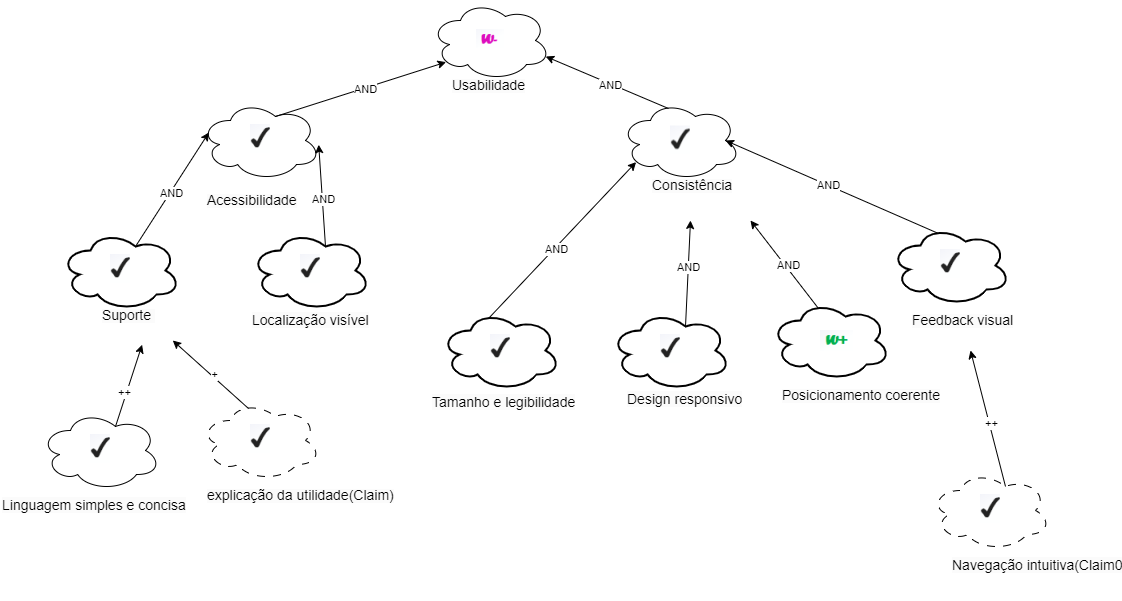

The diagram above was exported from draw.io. Its source (the exported page's mxGraphModel, read from the mxfile embedded in the PNG):
<mxGraphModel dx="1244" dy="538" grid="1" gridSize="10" guides="1" tooltips="1" connect="1" arrows="1" fold="1" page="1" pageScale="1" pageWidth="827" pageHeight="1169" math="0" shadow="0">
  <root>
    <mxCell id="0" />
    <mxCell id="1" parent="0" />
    <mxCell id="QmApgepNix_P5jiGSUBv-8" value="&lt;img alt=&quot;&quot; src=&quot;data:image/png,(base64 omitted: 1048 chars)&quot;&gt;" style="ellipse;shape=cloud;whiteSpace=wrap;html=1;strokeColor=#000000;shadow=0;" vertex="1" parent="1">
      <mxGeometry x="520" y="420" width="120" height="80" as="geometry" />
    </mxCell>
    <mxCell id="QmApgepNix_P5jiGSUBv-9" value="" style="ellipse;shape=cloud;whiteSpace=wrap;html=1;strokeColor=#000000;shadow=0;" vertex="1" parent="1">
      <mxGeometry x="940" y="420" width="120" height="80" as="geometry" />
    </mxCell>
    <mxCell id="QmApgepNix_P5jiGSUBv-10" value="&lt;img alt=&quot;&quot; src=&quot;data:image/png,(base64 omitted: 928 chars)&quot;&gt;" style="ellipse;shape=cloud;whiteSpace=wrap;html=1;strokeColor=#000000;shadow=0;" vertex="1" parent="1">
      <mxGeometry x="750" y="320" width="120" height="80" as="geometry" />
    </mxCell>
    <mxCell id="QmApgepNix_P5jiGSUBv-16" value="&lt;img alt=&quot;&quot; src=&quot;data:image/png,(base64 omitted: 1048 chars)&quot;&gt;" style="ellipse;shape=cloud;whiteSpace=wrap;html=1;dashed=1;dashPattern=8 8;" vertex="1" parent="1">
      <mxGeometry x="1250" y="790" width="120" height="80" as="geometry" />
    </mxCell>
    <mxCell id="QmApgepNix_P5jiGSUBv-17" value="&lt;img alt=&quot;&quot; src=&quot;data:image/png,(base64 omitted: 1048 chars)&quot;&gt;" style="ellipse;shape=cloud;whiteSpace=wrap;html=1;dashed=1;dashPattern=8 8;" vertex="1" parent="1">
      <mxGeometry x="520" y="720" width="120" height="80" as="geometry" />
    </mxCell>
    <mxCell id="QmApgepNix_P5jiGSUBv-18" value="&lt;img alt=&quot;&quot; src=&quot;data:image/png,(base64 omitted: 1048 chars)&quot;&gt;" style="ellipse;shape=cloud;whiteSpace=wrap;html=1;strokeWidth=2;" vertex="1" parent="1">
      <mxGeometry x="930" y="630" width="120" height="80" as="geometry" />
    </mxCell>
    <mxCell id="QmApgepNix_P5jiGSUBv-20" value="&lt;img alt=&quot;&quot; src=&quot;data:image/png,(base64 omitted: 1048 chars)&quot;&gt;" style="ellipse;shape=cloud;whiteSpace=wrap;html=1;strokeWidth=2;" vertex="1" parent="1">
      <mxGeometry x="380" y="550" width="120" height="80" as="geometry" />
    </mxCell>
    <mxCell id="QmApgepNix_P5jiGSUBv-21" value="&lt;img alt=&quot;&quot; src=&quot;data:image/png,(base64 omitted: 1048 chars)&quot;&gt;" style="ellipse;shape=cloud;whiteSpace=wrap;html=1;strokeWidth=2;" vertex="1" parent="1">
      <mxGeometry x="570" y="550" width="120" height="80" as="geometry" />
    </mxCell>
    <mxCell id="QmApgepNix_P5jiGSUBv-36" value="" style="ellipse;shape=cloud;whiteSpace=wrap;html=1;strokeWidth=2;" vertex="1" parent="1">
      <mxGeometry x="1090" y="620" width="120" height="80" as="geometry" />
    </mxCell>
    <mxCell id="QmApgepNix_P5jiGSUBv-37" value="&lt;img alt=&quot;&quot; src=&quot;data:image/png,(base64 omitted: 1048 chars)&quot;&gt;" style="ellipse;shape=cloud;whiteSpace=wrap;html=1;strokeWidth=2;" vertex="1" parent="1">
      <mxGeometry x="760" y="630" width="120" height="80" as="geometry" />
    </mxCell>
    <mxCell id="QmApgepNix_P5jiGSUBv-44" value="" style="endArrow=classic;html=1;rounded=0;exitX=0.625;exitY=0.2;exitDx=0;exitDy=0;exitPerimeter=0;entryX=0.07;entryY=0.4;entryDx=0;entryDy=0;entryPerimeter=0;" edge="1" parent="1" source="QmApgepNix_P5jiGSUBv-20" target="QmApgepNix_P5jiGSUBv-8">
      <mxGeometry width="50" height="50" relative="1" as="geometry">
        <mxPoint x="580" y="700" as="sourcePoint" />
        <mxPoint x="630" y="650" as="targetPoint" />
      </mxGeometry>
    </mxCell>
    <mxCell id="QmApgepNix_P5jiGSUBv-60" value="AND" style="edgeLabel;html=1;align=center;verticalAlign=middle;resizable=0;points=[];" vertex="1" connectable="0" parent="QmApgepNix_P5jiGSUBv-44">
      <mxGeometry x="-0.0428" y="-1" relative="1" as="geometry">
        <mxPoint as="offset" />
      </mxGeometry>
    </mxCell>
    <mxCell id="QmApgepNix_P5jiGSUBv-46" value="" style="endArrow=classic;html=1;rounded=0;exitX=0.625;exitY=0.2;exitDx=0;exitDy=0;exitPerimeter=0;entryX=0.985;entryY=0.553;entryDx=0;entryDy=0;entryPerimeter=0;" edge="1" parent="1" source="QmApgepNix_P5jiGSUBv-21" target="QmApgepNix_P5jiGSUBv-8">
      <mxGeometry width="50" height="50" relative="1" as="geometry">
        <mxPoint x="475" y="586" as="sourcePoint" />
        <mxPoint x="577" y="504" as="targetPoint" />
      </mxGeometry>
    </mxCell>
    <mxCell id="QmApgepNix_P5jiGSUBv-61" value="AND" style="edgeLabel;html=1;align=center;verticalAlign=middle;resizable=0;points=[];" vertex="1" connectable="0" parent="QmApgepNix_P5jiGSUBv-46">
      <mxGeometry x="-0.0695" y="-1" relative="1" as="geometry">
        <mxPoint as="offset" />
      </mxGeometry>
    </mxCell>
    <mxCell id="QmApgepNix_P5jiGSUBv-47" value="&lt;img alt=&quot;&quot; src=&quot;data:image/png,(base64 omitted: 1048 chars)&quot;&gt;" style="ellipse;shape=cloud;whiteSpace=wrap;html=1;strokeWidth=2;" vertex="1" parent="1">
      <mxGeometry x="1210" y="545" width="120" height="80" as="geometry" />
    </mxCell>
    <mxCell id="QmApgepNix_P5jiGSUBv-48" value="" style="endArrow=classic;html=1;rounded=0;exitX=0.625;exitY=0.2;exitDx=0;exitDy=0;exitPerimeter=0;entryX=0.13;entryY=0.77;entryDx=0;entryDy=0;entryPerimeter=0;" edge="1" parent="1" source="QmApgepNix_P5jiGSUBv-8" target="QmApgepNix_P5jiGSUBv-10">
      <mxGeometry width="50" height="50" relative="1" as="geometry">
        <mxPoint x="580" y="700" as="sourcePoint" />
        <mxPoint x="630" y="650" as="targetPoint" />
      </mxGeometry>
    </mxCell>
    <mxCell id="QmApgepNix_P5jiGSUBv-59" value="AND" style="edgeLabel;html=1;align=center;verticalAlign=middle;resizable=0;points=[];" vertex="1" connectable="0" parent="QmApgepNix_P5jiGSUBv-48">
      <mxGeometry x="0.0457" y="-1" relative="1" as="geometry">
        <mxPoint as="offset" />
      </mxGeometry>
    </mxCell>
    <mxCell id="QmApgepNix_P5jiGSUBv-50" value="" style="endArrow=classic;html=1;rounded=0;exitX=0.4;exitY=0.1;exitDx=0;exitDy=0;exitPerimeter=0;entryX=0.13;entryY=0.77;entryDx=0;entryDy=0;entryPerimeter=0;" edge="1" parent="1" source="QmApgepNix_P5jiGSUBv-37" target="QmApgepNix_P5jiGSUBv-9">
      <mxGeometry width="50" height="50" relative="1" as="geometry">
        <mxPoint x="827" y="522" as="sourcePoint" />
        <mxPoint x="728" y="430" as="targetPoint" />
      </mxGeometry>
    </mxCell>
    <mxCell id="QmApgepNix_P5jiGSUBv-63" value="AND" style="edgeLabel;html=1;align=center;verticalAlign=middle;resizable=0;points=[];" vertex="1" connectable="0" parent="QmApgepNix_P5jiGSUBv-50">
      <mxGeometry x="-0.0994" y="-1" relative="1" as="geometry">
        <mxPoint as="offset" />
      </mxGeometry>
    </mxCell>
    <mxCell id="QmApgepNix_P5jiGSUBv-51" value="" style="endArrow=classic;html=1;rounded=0;exitX=0.4;exitY=0.1;exitDx=0;exitDy=0;exitPerimeter=0;entryX=0.96;entryY=0.7;entryDx=0;entryDy=0;entryPerimeter=0;" edge="1" parent="1" source="QmApgepNix_P5jiGSUBv-9" target="QmApgepNix_P5jiGSUBv-10">
      <mxGeometry width="50" height="50" relative="1" as="geometry">
        <mxPoint x="979" y="432" as="sourcePoint" />
        <mxPoint x="880" y="340" as="targetPoint" />
      </mxGeometry>
    </mxCell>
    <mxCell id="QmApgepNix_P5jiGSUBv-62" value="AND" style="edgeLabel;html=1;align=center;verticalAlign=middle;resizable=0;points=[];" vertex="1" connectable="0" parent="QmApgepNix_P5jiGSUBv-51">
      <mxGeometry x="-0.0461" y="1" relative="1" as="geometry">
        <mxPoint as="offset" />
      </mxGeometry>
    </mxCell>
    <mxCell id="QmApgepNix_P5jiGSUBv-53" value="" style="endArrow=classic;html=1;rounded=0;exitX=0.625;exitY=0.2;exitDx=0;exitDy=0;exitPerimeter=0;" edge="1" parent="1" source="QmApgepNix_P5jiGSUBv-18">
      <mxGeometry width="50" height="50" relative="1" as="geometry">
        <mxPoint x="990" y="566" as="sourcePoint" />
        <mxPoint x="1010" y="540" as="targetPoint" />
      </mxGeometry>
    </mxCell>
    <mxCell id="QmApgepNix_P5jiGSUBv-64" value="AND" style="edgeLabel;html=1;align=center;verticalAlign=middle;resizable=0;points=[];" vertex="1" connectable="0" parent="QmApgepNix_P5jiGSUBv-53">
      <mxGeometry x="0.1229" relative="1" as="geometry">
        <mxPoint as="offset" />
      </mxGeometry>
    </mxCell>
    <mxCell id="QmApgepNix_P5jiGSUBv-54" value="" style="endArrow=classic;html=1;rounded=0;exitX=0.4;exitY=0.1;exitDx=0;exitDy=0;exitPerimeter=0;" edge="1" parent="1" source="QmApgepNix_P5jiGSUBv-36">
      <mxGeometry width="50" height="50" relative="1" as="geometry">
        <mxPoint x="1122" y="566" as="sourcePoint" />
        <mxPoint x="1070" y="540" as="targetPoint" />
      </mxGeometry>
    </mxCell>
    <mxCell id="QmApgepNix_P5jiGSUBv-65" value="AND" style="edgeLabel;html=1;align=center;verticalAlign=middle;resizable=0;points=[];" vertex="1" connectable="0" parent="QmApgepNix_P5jiGSUBv-54">
      <mxGeometry x="-0.0422" y="-3" relative="1" as="geometry">
        <mxPoint as="offset" />
      </mxGeometry>
    </mxCell>
    <mxCell id="QmApgepNix_P5jiGSUBv-55" value="" style="endArrow=classic;html=1;rounded=0;exitX=0.4;exitY=0.1;exitDx=0;exitDy=0;exitPerimeter=0;entryX=0.875;entryY=0.5;entryDx=0;entryDy=0;entryPerimeter=0;" edge="1" parent="1" source="QmApgepNix_P5jiGSUBv-47" target="QmApgepNix_P5jiGSUBv-9">
      <mxGeometry width="50" height="50" relative="1" as="geometry">
        <mxPoint x="1150" y="545" as="sourcePoint" />
        <mxPoint x="1248" y="479" as="targetPoint" />
      </mxGeometry>
    </mxCell>
    <mxCell id="QmApgepNix_P5jiGSUBv-66" value="AND" style="edgeLabel;html=1;align=center;verticalAlign=middle;resizable=0;points=[];" vertex="1" connectable="0" parent="QmApgepNix_P5jiGSUBv-55">
      <mxGeometry x="0.0363" y="-1" relative="1" as="geometry">
        <mxPoint x="-1" as="offset" />
      </mxGeometry>
    </mxCell>
    <mxCell id="QmApgepNix_P5jiGSUBv-56" value="" style="endArrow=classic;html=1;rounded=0;exitX=0.625;exitY=0.2;exitDx=0;exitDy=0;exitPerimeter=0;" edge="1" parent="1" source="QmApgepNix_P5jiGSUBv-16">
      <mxGeometry width="50" height="50" relative="1" as="geometry">
        <mxPoint x="1250" y="726" as="sourcePoint" />
        <mxPoint x="1290" y="670" as="targetPoint" />
      </mxGeometry>
    </mxCell>
    <mxCell id="QmApgepNix_P5jiGSUBv-67" value="++" style="edgeLabel;html=1;align=center;verticalAlign=middle;resizable=0;points=[];" vertex="1" connectable="0" parent="QmApgepNix_P5jiGSUBv-56">
      <mxGeometry x="-0.0586" y="-2" relative="1" as="geometry">
        <mxPoint as="offset" />
      </mxGeometry>
    </mxCell>
    <mxCell id="QmApgepNix_P5jiGSUBv-57" value="" style="endArrow=classic;html=1;rounded=0;exitX=0.625;exitY=0.2;exitDx=0;exitDy=0;exitPerimeter=0;entryX=0.416;entryY=1.106;entryDx=0;entryDy=0;entryPerimeter=0;" edge="1" parent="1" source="QmApgepNix_P5jiGSUBv-73" target="QmApgepNix_P5jiGSUBv-80">
      <mxGeometry width="50" height="50" relative="1" as="geometry">
        <mxPoint x="445" y="706.0000000000002" as="sourcePoint" />
        <mxPoint x="558" y="650" as="targetPoint" />
      </mxGeometry>
    </mxCell>
    <mxCell id="QmApgepNix_P5jiGSUBv-74" value="++" style="edgeLabel;html=1;align=center;verticalAlign=middle;resizable=0;points=[];" vertex="1" connectable="0" parent="QmApgepNix_P5jiGSUBv-57">
      <mxGeometry x="-0.1786" y="3" relative="1" as="geometry">
        <mxPoint as="offset" />
      </mxGeometry>
    </mxCell>
    <mxCell id="QmApgepNix_P5jiGSUBv-58" value="" style="endArrow=classic;html=1;rounded=0;exitX=0.4;exitY=0.1;exitDx=0;exitDy=0;exitPerimeter=0;" edge="1" parent="1" source="QmApgepNix_P5jiGSUBv-17" target="QmApgepNix_P5jiGSUBv-80">
      <mxGeometry width="50" height="50" relative="1" as="geometry">
        <mxPoint x="480" y="810" as="sourcePoint" />
        <mxPoint x="500" y="660" as="targetPoint" />
      </mxGeometry>
    </mxCell>
    <mxCell id="QmApgepNix_P5jiGSUBv-71" value="+" style="edgeLabel;html=1;align=center;verticalAlign=middle;resizable=0;points=[];" vertex="1" connectable="0" parent="QmApgepNix_P5jiGSUBv-58">
      <mxGeometry x="-0.0344" y="-2" relative="1" as="geometry">
        <mxPoint as="offset" />
      </mxGeometry>
    </mxCell>
    <mxCell id="QmApgepNix_P5jiGSUBv-73" value="&lt;img alt=&quot;&quot; src=&quot;data:image/png,(base64 omitted: 1048 chars)&quot;&gt;" style="ellipse;shape=cloud;whiteSpace=wrap;html=1;strokeColor=#000000;shadow=0;" vertex="1" parent="1">
      <mxGeometry x="360" y="730" width="120" height="80" as="geometry" />
    </mxCell>
    <mxCell id="QmApgepNix_P5jiGSUBv-78" value="&lt;span style=&quot;color: rgb(0, 0, 0); font-family: Helvetica; font-style: normal; font-variant-ligatures: normal; font-variant-caps: normal; font-weight: 400; letter-spacing: normal; orphans: 2; text-align: center; text-indent: 0px; text-transform: none; widows: 2; word-spacing: 0px; -webkit-text-stroke-width: 0px; background-color: rgb(251, 251, 251); text-decoration-thickness: initial; text-decoration-style: initial; text-decoration-color: initial; float: none; display: inline !important;&quot;&gt;&lt;font style=&quot;font-size: 14px;&quot;&gt;explicação da utilidade(Claim)&lt;/font&gt;&lt;/span&gt;" style="text;whiteSpace=wrap;html=1;" vertex="1" parent="1">
      <mxGeometry x="525" y="800" width="200" height="40" as="geometry" />
    </mxCell>
    <mxCell id="QmApgepNix_P5jiGSUBv-79" value="&lt;font style=&quot;font-size: 14px;&quot;&gt;&lt;span style=&quot;color: rgb(0, 0, 0); font-family: Helvetica; font-style: normal; font-variant-ligatures: normal; font-variant-caps: normal; font-weight: 400; letter-spacing: normal; orphans: 2; text-align: center; text-indent: 0px; text-transform: none; widows: 2; word-spacing: 0px; -webkit-text-stroke-width: 0px; background-color: rgb(251, 251, 251); text-decoration-thickness: initial; text-decoration-style: initial; text-decoration-color: initial; float: none; display: inline !important;&quot;&gt;Linguagem&amp;nbsp;&lt;/span&gt;&lt;span style=&quot;color: rgb(0, 0, 0); font-family: Helvetica; font-style: normal; font-variant-ligatures: normal; font-variant-caps: normal; font-weight: 400; letter-spacing: normal; orphans: 2; text-align: center; text-indent: 0px; text-transform: none; widows: 2; word-spacing: 0px; -webkit-text-stroke-width: 0px; background-color: rgb(251, 251, 251); text-decoration-thickness: initial; text-decoration-style: initial; text-decoration-color: initial; float: none; display: inline !important;&quot;&gt;simples&amp;nbsp;&lt;/span&gt;&lt;span style=&quot;color: rgb(0, 0, 0); font-family: Helvetica; font-style: normal; font-variant-ligatures: normal; font-variant-caps: normal; font-weight: 400; letter-spacing: normal; orphans: 2; text-align: center; text-indent: 0px; text-transform: none; widows: 2; word-spacing: 0px; -webkit-text-stroke-width: 0px; background-color: rgb(251, 251, 251); text-decoration-thickness: initial; text-decoration-style: initial; text-decoration-color: initial; float: none; display: inline !important;&quot;&gt;e&amp;nbsp;concisa&lt;/span&gt;&lt;/font&gt;" style="text;whiteSpace=wrap;html=1;" vertex="1" parent="1">
      <mxGeometry x="320" y="810" width="200" height="40" as="geometry" />
    </mxCell>
    <mxCell id="QmApgepNix_P5jiGSUBv-80" value="&lt;span style=&quot;color: rgb(0, 0, 0); font-family: Helvetica; font-style: normal; font-variant-ligatures: normal; font-variant-caps: normal; font-weight: 400; letter-spacing: normal; orphans: 2; text-align: center; text-indent: 0px; text-transform: none; widows: 2; word-spacing: 0px; -webkit-text-stroke-width: 0px; background-color: rgb(251, 251, 251); text-decoration-thickness: initial; text-decoration-style: initial; text-decoration-color: initial; float: none; display: inline !important;&quot;&gt;&lt;font style=&quot;font-size: 14px;&quot;&gt;Suporte&amp;nbsp;&lt;/font&gt;&lt;/span&gt;" style="text;whiteSpace=wrap;html=1;" vertex="1" parent="1">
      <mxGeometry x="420" y="620" width="100" height="40" as="geometry" />
    </mxCell>
    <mxCell id="QmApgepNix_P5jiGSUBv-81" value="&lt;font style=&quot;font-size: 14px;&quot;&gt;&lt;font style=&quot;border-color: var(--border-color); color: rgb(0, 0, 0); font-family: Helvetica; font-style: normal; font-variant-ligatures: normal; font-variant-caps: normal; font-weight: 400; letter-spacing: normal; orphans: 2; text-align: center; text-indent: 0px; text-transform: none; widows: 2; word-spacing: 0px; -webkit-text-stroke-width: 0px; background-color: rgb(251, 251, 251); text-decoration-thickness: initial; text-decoration-style: initial; text-decoration-color: initial;&quot;&gt;Localização&lt;/font&gt;&lt;span style=&quot;color: rgb(0, 0, 0); font-family: Helvetica; font-style: normal; font-variant-ligatures: normal; font-variant-caps: normal; font-weight: 400; letter-spacing: normal; orphans: 2; text-align: center; text-indent: 0px; text-transform: none; widows: 2; word-spacing: 0px; -webkit-text-stroke-width: 0px; background-color: rgb(251, 251, 251); text-decoration-thickness: initial; text-decoration-style: initial; text-decoration-color: initial; float: none; display: inline !important;&quot;&gt;&amp;nbsp;&lt;/span&gt;&lt;span style=&quot;color: rgb(0, 0, 0); font-family: Helvetica; font-style: normal; font-variant-ligatures: normal; font-variant-caps: normal; font-weight: 400; letter-spacing: normal; orphans: 2; text-align: center; text-indent: 0px; text-transform: none; widows: 2; word-spacing: 0px; -webkit-text-stroke-width: 0px; background-color: rgb(251, 251, 251); text-decoration-thickness: initial; text-decoration-style: initial; text-decoration-color: initial; float: none; display: inline !important;&quot;&gt;visível&lt;/span&gt;&lt;/font&gt;" style="text;whiteSpace=wrap;html=1;" vertex="1" parent="1">
      <mxGeometry x="570" y="625" width="130" height="50" as="geometry" />
    </mxCell>
    <mxCell id="QmApgepNix_P5jiGSUBv-82" value="&lt;span style=&quot;color: rgb(0, 0, 0); font-family: Helvetica; font-style: normal; font-variant-ligatures: normal; font-variant-caps: normal; font-weight: 400; letter-spacing: normal; orphans: 2; text-align: center; text-indent: 0px; text-transform: none; widows: 2; word-spacing: 0px; -webkit-text-stroke-width: 0px; background-color: rgb(251, 251, 251); text-decoration-thickness: initial; text-decoration-style: initial; text-decoration-color: initial; float: none; display: inline !important;&quot;&gt;&lt;font style=&quot;font-size: 14px;&quot;&gt;Acessibilidade&lt;/font&gt;&lt;/span&gt;" style="text;whiteSpace=wrap;html=1;" vertex="1" parent="1">
      <mxGeometry x="525" y="504.5" width="110" height="40" as="geometry" />
    </mxCell>
    <mxCell id="QmApgepNix_P5jiGSUBv-83" value="&lt;span style=&quot;color: rgb(0, 0, 0); font-family: Helvetica; font-style: normal; font-variant-ligatures: normal; font-variant-caps: normal; font-weight: 400; letter-spacing: normal; orphans: 2; text-align: center; text-indent: 0px; text-transform: none; widows: 2; word-spacing: 0px; -webkit-text-stroke-width: 0px; background-color: rgb(251, 251, 251); text-decoration-thickness: initial; text-decoration-style: initial; text-decoration-color: initial; float: none; display: inline !important;&quot;&gt;&lt;font style=&quot;font-size: 14px;&quot;&gt;Usabilidade&lt;/font&gt;&lt;/span&gt;" style="text;whiteSpace=wrap;html=1;" vertex="1" parent="1">
      <mxGeometry x="770" y="390" width="100" height="40" as="geometry" />
    </mxCell>
    <mxCell id="QmApgepNix_P5jiGSUBv-85" value="&lt;span style=&quot;color: rgb(0, 0, 0); font-family: Helvetica; font-style: normal; font-variant-ligatures: normal; font-variant-caps: normal; font-weight: 400; letter-spacing: normal; orphans: 2; text-align: center; text-indent: 0px; text-transform: none; widows: 2; word-spacing: 0px; -webkit-text-stroke-width: 0px; background-color: rgb(251, 251, 251); text-decoration-thickness: initial; text-decoration-style: initial; text-decoration-color: initial; float: none; display: inline !important;&quot;&gt;&lt;font style=&quot;font-size: 14px;&quot;&gt;Consistência&lt;/font&gt;&lt;/span&gt;" style="text;whiteSpace=wrap;html=1;" vertex="1" parent="1">
      <mxGeometry x="970" y="490" width="100" height="40" as="geometry" />
    </mxCell>
    <mxCell id="QmApgepNix_P5jiGSUBv-86" value="&lt;font style=&quot;font-size: 14px;&quot;&gt;&lt;br style=&quot;border-color: var(--border-color); color: rgb(0, 0, 0); font-family: Helvetica; font-style: normal; font-variant-ligatures: normal; font-variant-caps: normal; font-weight: 400; letter-spacing: normal; orphans: 2; text-align: center; text-indent: 0px; text-transform: none; widows: 2; word-spacing: 0px; -webkit-text-stroke-width: 0px; background-color: rgb(251, 251, 251); text-decoration-thickness: initial; text-decoration-style: initial; text-decoration-color: initial;&quot;&gt;&lt;span style=&quot;border-color: var(--border-color); color: rgb(0, 0, 0); font-family: Helvetica; font-style: normal; font-variant-ligatures: normal; font-variant-caps: normal; font-weight: 400; letter-spacing: normal; orphans: 2; text-align: center; text-indent: 0px; text-transform: none; widows: 2; word-spacing: 0px; -webkit-text-stroke-width: 0px; text-decoration-thickness: initial; text-decoration-style: initial; text-decoration-color: initial; background-color: rgb(251, 251, 251); float: none; display: inline !important;&quot;&gt;Tamanho e legibilidade&lt;/span&gt;&lt;/font&gt;" style="text;whiteSpace=wrap;html=1;" vertex="1" parent="1">
      <mxGeometry x="750" y="690" width="160" height="50" as="geometry" />
    </mxCell>
    <mxCell id="QmApgepNix_P5jiGSUBv-87" value="&lt;br style=&quot;border-color: var(--border-color); color: rgb(0, 0, 0); font-family: Helvetica; font-size: 12px; font-style: normal; font-variant-ligatures: normal; font-variant-caps: normal; font-weight: 400; letter-spacing: normal; orphans: 2; text-align: center; text-indent: 0px; text-transform: none; widows: 2; word-spacing: 0px; -webkit-text-stroke-width: 0px; background-color: rgb(251, 251, 251); text-decoration-thickness: initial; text-decoration-style: initial; text-decoration-color: initial;&quot;&gt;&lt;font style=&quot;font-size: 14px;&quot;&gt;&lt;span style=&quot;border-color: var(--border-color); color: rgb(0, 0, 0); font-family: Helvetica; font-style: normal; font-variant-ligatures: normal; font-variant-caps: normal; font-weight: 400; letter-spacing: normal; orphans: 2; text-align: center; text-indent: 0px; text-transform: none; widows: 2; word-spacing: 0px; -webkit-text-stroke-width: 0px; text-decoration-thickness: initial; text-decoration-style: initial; text-decoration-color: initial; background-color: rgb(251, 251, 251); float: none; display: inline !important;&quot;&gt;Design&amp;nbsp;&lt;/span&gt;&lt;span style=&quot;border-color: var(--border-color); color: rgb(0, 0, 0); font-family: Helvetica; font-style: normal; font-variant-ligatures: normal; font-variant-caps: normal; font-weight: 400; letter-spacing: normal; orphans: 2; text-align: center; text-indent: 0px; text-transform: none; widows: 2; word-spacing: 0px; -webkit-text-stroke-width: 0px; text-decoration-thickness: initial; text-decoration-style: initial; text-decoration-color: initial; background-color: rgb(251, 251, 251); float: none; display: inline !important;&quot;&gt;responsivo&lt;/span&gt;&lt;/font&gt;" style="text;whiteSpace=wrap;html=1;" vertex="1" parent="1">
      <mxGeometry x="945" y="690" width="90" height="70" as="geometry" />
    </mxCell>
    <mxCell id="QmApgepNix_P5jiGSUBv-88" value="&lt;span style=&quot;color: rgb(0, 0, 0); font-family: Helvetica; font-style: normal; font-variant-ligatures: normal; font-variant-caps: normal; font-weight: 400; letter-spacing: normal; orphans: 2; text-align: center; text-indent: 0px; text-transform: none; widows: 2; word-spacing: 0px; -webkit-text-stroke-width: 0px; background-color: rgb(251, 251, 251); text-decoration-thickness: initial; text-decoration-style: initial; text-decoration-color: initial; float: none; display: inline !important;&quot;&gt;&lt;font style=&quot;font-size: 14px;&quot;&gt;Posicionamento coerente&lt;/font&gt;&lt;/span&gt;" style="text;whiteSpace=wrap;html=1;" vertex="1" parent="1">
      <mxGeometry x="1100" y="700" width="170" height="40" as="geometry" />
    </mxCell>
    <mxCell id="QmApgepNix_P5jiGSUBv-89" value="&lt;span style=&quot;color: rgb(0, 0, 0); font-family: Helvetica; font-style: normal; font-variant-ligatures: normal; font-variant-caps: normal; font-weight: 400; letter-spacing: normal; orphans: 2; text-align: center; text-indent: 0px; text-transform: none; widows: 2; word-spacing: 0px; -webkit-text-stroke-width: 0px; background-color: rgb(251, 251, 251); text-decoration-thickness: initial; text-decoration-style: initial; text-decoration-color: initial; float: none; display: inline !important;&quot;&gt;&lt;font style=&quot;font-size: 14px;&quot;&gt;Feedback visual&lt;/font&gt;&lt;/span&gt;" style="text;whiteSpace=wrap;html=1;" vertex="1" parent="1">
      <mxGeometry x="1230" y="625" width="120" height="40" as="geometry" />
    </mxCell>
    <mxCell id="QmApgepNix_P5jiGSUBv-90" value="&lt;font style=&quot;font-size: 14px;&quot;&gt;&lt;span style=&quot;color: rgb(0, 0, 0); font-family: Helvetica; font-style: normal; font-variant-ligatures: normal; font-variant-caps: normal; font-weight: 400; letter-spacing: normal; orphans: 2; text-align: center; text-indent: 0px; text-transform: none; widows: 2; word-spacing: 0px; -webkit-text-stroke-width: 0px; background-color: rgb(251, 251, 251); text-decoration-thickness: initial; text-decoration-style: initial; text-decoration-color: initial; float: none; display: inline !important;&quot;&gt;Navegação&amp;nbsp;&lt;/span&gt;&lt;span style=&quot;color: rgb(0, 0, 0); font-family: Helvetica; font-style: normal; font-variant-ligatures: normal; font-variant-caps: normal; font-weight: 400; letter-spacing: normal; orphans: 2; text-align: center; text-indent: 0px; text-transform: none; widows: 2; word-spacing: 0px; -webkit-text-stroke-width: 0px; background-color: rgb(251, 251, 251); text-decoration-thickness: initial; text-decoration-style: initial; text-decoration-color: initial; float: none; display: inline !important;&quot;&gt;intuitiva(Claim0&lt;/span&gt;&lt;/font&gt;" style="text;whiteSpace=wrap;html=1;" vertex="1" parent="1">
      <mxGeometry x="1270" y="870" width="90" height="50" as="geometry" />
    </mxCell>
    <mxCell id="QmApgepNix_P5jiGSUBv-92" value="" style="shape=image;verticalLabelPosition=bottom;labelBackgroundColor=default;verticalAlign=top;aspect=fixed;imageAspect=0;image=data:image/png,(base64 omitted: 1048 chars);" vertex="1" parent="1">
      <mxGeometry x="990" y="445.5" width="20" height="29" as="geometry" />
    </mxCell>
    <mxCell id="QmApgepNix_P5jiGSUBv-93" value="" style="shape=image;verticalLabelPosition=bottom;labelBackgroundColor=default;verticalAlign=top;aspect=fixed;imageAspect=0;image=data:image/png,(base64 omitted: 1208 chars);" vertex="1" parent="1">
      <mxGeometry x="1140" y="650" width="33" height="21" as="geometry" />
    </mxCell>
  </root>
</mxGraphModel>